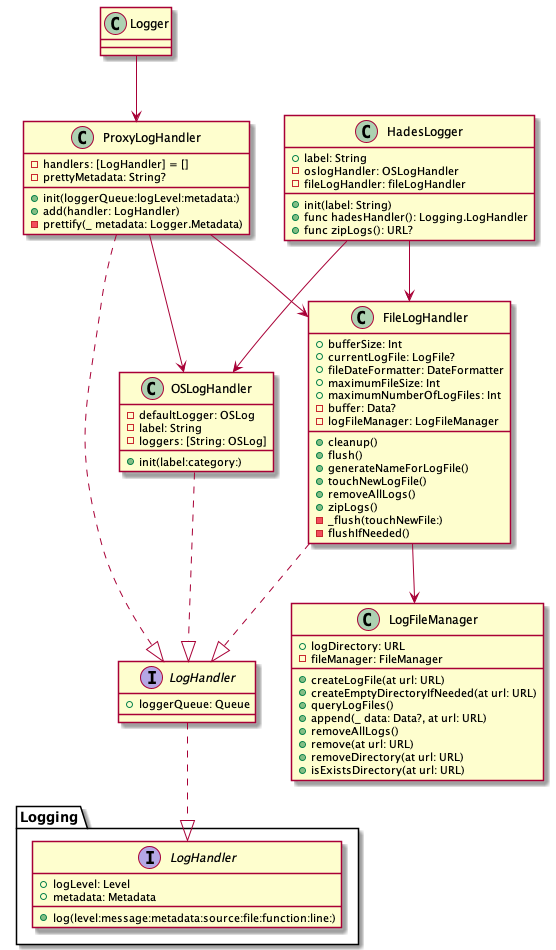

The diagram above was rendered by PlantUML. Its source (embedded in the PNG):
@startuml
interface Logging.LogHandler {
  +logLevel: Level
  +metadata: Metadata

  +log(level:message:metadata:source:file:function:line:)
}
interface LogHandler {
  +loggerQueue: Queue
}
class Logger
class HadesLogger {
  + label: String
  - oslogHandler: OSLogHandler
  - fileLogHandler: fileLogHandler

  + init(label: String)
  + func hadesHandler(): Logging.LogHandler
  + func zipLogs(): URL?
}
class ProxyLogHandler {
  - handlers: [LogHandler] = []
  - prettyMetadata: String?

  + init(loggerQueue:logLevel:metadata:)
  + add(handler: LogHandler)
  - prettify(_ metadata: Logger.Metadata)
}
class OSLogHandler {
  - defaultLogger: OSLog
  - label: String
  - loggers: [String: OSLog]

  + init(label:category:)
}
class FileLogHandler {
  + bufferSize: Int
  + currentLogFile: LogFile?
  + fileDateFormatter: DateFormatter
  + maximumFileSize: Int
  + maximumNumberOfLogFiles: Int
  - buffer: Data?
  - logFileManager: LogFileManager

  + cleanup()
  + flush()
  + generateNameForLogFile()
  + touchNewLogFile()
  + removeAllLogs()
  + zipLogs()
  - _flush(touchNewFile:)
  - flushIfNeeded()
}
class LogFileManager {
  + logDirectory: URL
  - fileManager: FileManager

  + createLogFile(at url: URL)
  + createEmptyDirectoryIfNeeded(at url: URL)
  + queryLogFiles()
  + append(_ data: Data?, at url: URL)
  + removeAllLogs()
  + remove(at url: URL)
  + removeDirectory(at url: URL)
  + isExistsDirectory(at url: URL)
}

HadesLogger --> OSLogHandler
HadesLogger --> FileLogHandler
LogHandler ..|> Logging.LogHandler
Logger --> ProxyLogHandler
ProxyLogHandler ..|> LogHandler
OSLogHandler ..|> LogHandler
FileLogHandler ..|> LogHandler
FileLogHandler --> LogFileManager
ProxyLogHandler --> OSLogHandler
ProxyLogHandler -->  FileLogHandler

@enduml